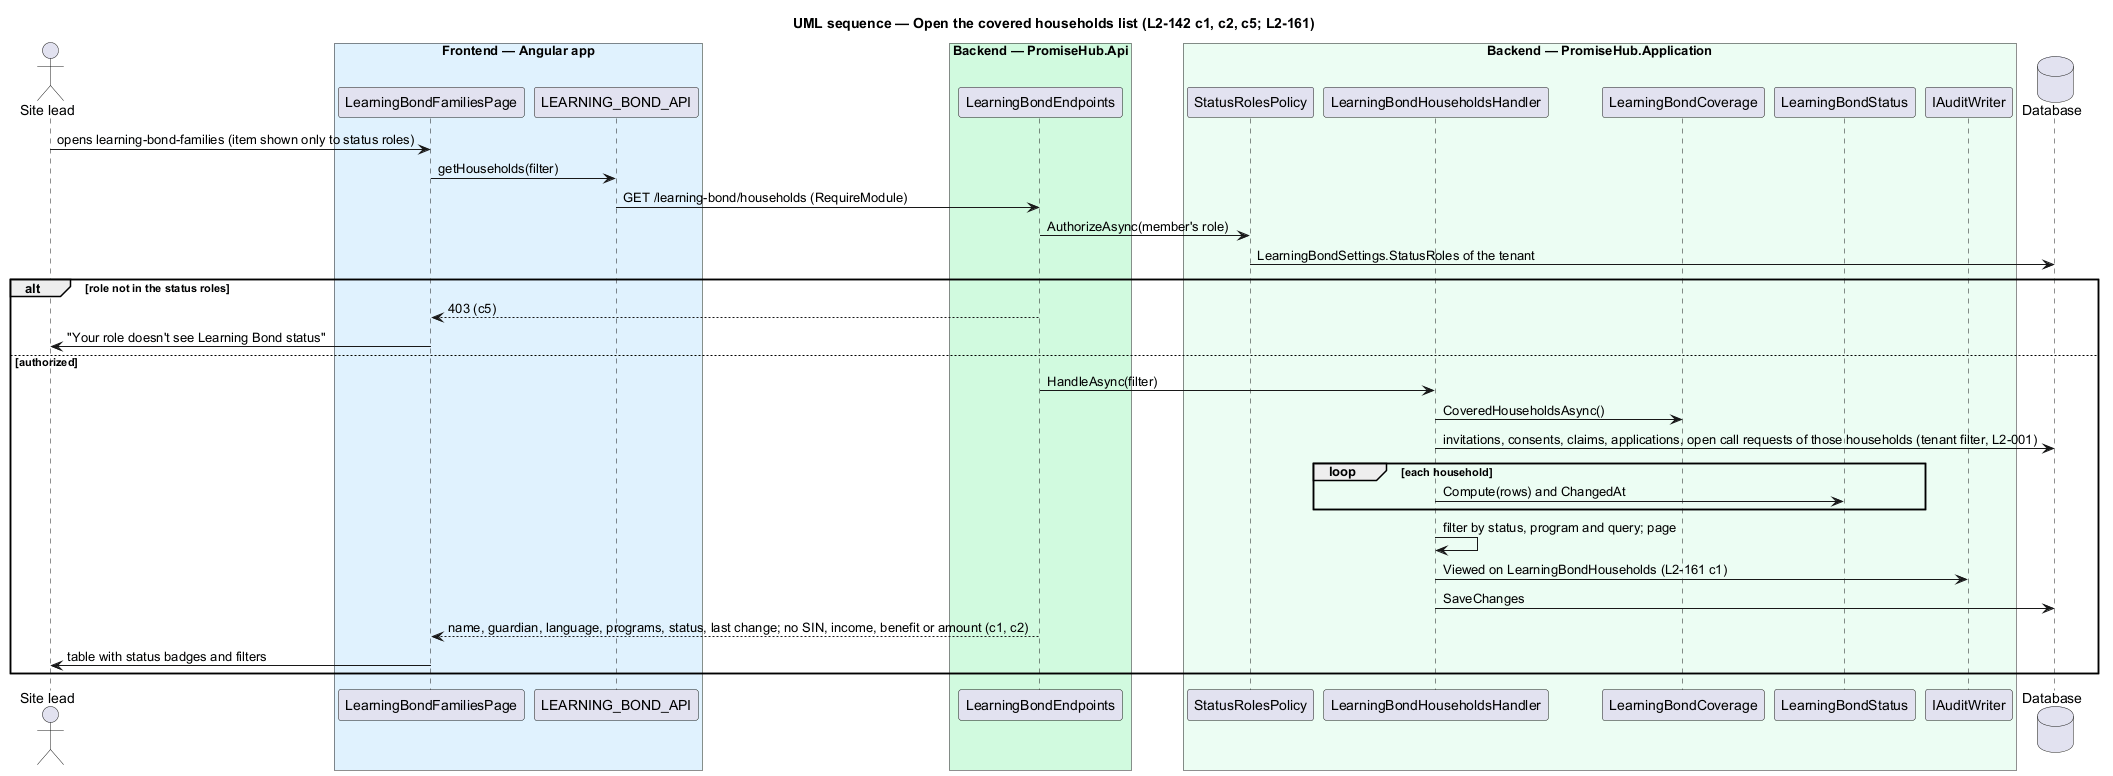

The diagram above was rendered by PlantUML. Its source (embedded in the PNG):
@startuml
title UML sequence — Open the covered households list (L2-142 c1, c2, c5; L2-161)
skinparam backgroundColor #FFFFFF
skinparam shadowing false
skinparam defaultFontName Arial
actor "Site lead" as s
box "Frontend — Angular app" #E0F2FE
participant LearningBondFamiliesPage as page
participant LEARNING_BOND_API as client
end box
box "Backend — PromiseHub.Api" #D1FADF
participant LearningBondEndpoints as api
end box
box "Backend — PromiseHub.Application" #ECFDF3
participant StatusRolesPolicy as policy
participant LearningBondHouseholdsHandler as h
participant LearningBondCoverage as cov
participant LearningBondStatus as status
participant IAuditWriter as audit
end box
database "Database" as db
s -> page : opens learning-bond-families (item shown only to status roles)
page -> client : getHouseholds(filter)
client -> api : GET /learning-bond/households (RequireModule)
api -> policy : AuthorizeAsync(member's role)
policy -> db : LearningBondSettings.StatusRoles of the tenant
alt role not in the status roles
  api --> page : 403 (c5)
  page -> s : "Your role doesn't see Learning Bond status"
else authorized
  api -> h : HandleAsync(filter)
  h -> cov : CoveredHouseholdsAsync()
  h -> db : invitations, consents, claims, applications, open call requests of those households (tenant filter, L2-001)
  loop each household
    h -> status : Compute(rows) and ChangedAt
  end
  h -> h : filter by status, program and query; page
  h -> audit : Viewed on LearningBondHouseholds (L2-161 c1)
  h -> db : SaveChanges
  api --> page : name, guardian, language, programs, status, last change; no SIN, income, benefit or amount (c1, c2)
  page -> s : table with status badges and filters
end
@enduml